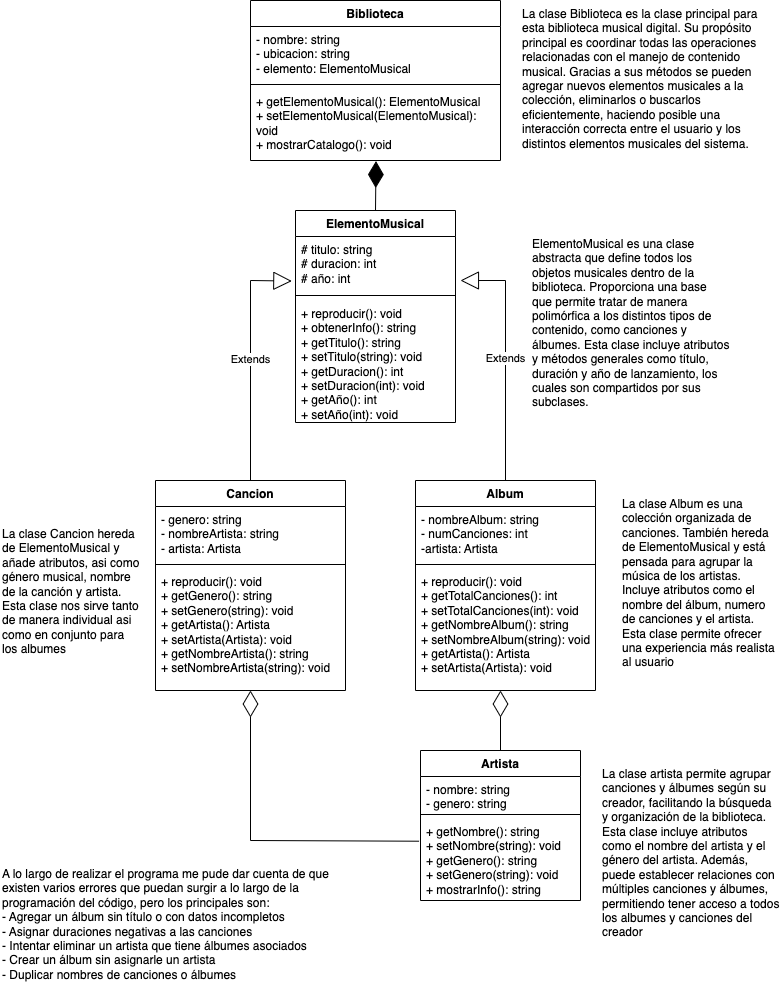

The diagram above was exported from draw.io. Its source (the exported page's mxGraphModel, read from the mxfile embedded in the PNG):
<mxGraphModel dx="936" dy="488" grid="1" gridSize="10" guides="1" tooltips="1" connect="1" arrows="1" fold="1" page="1" pageScale="1" pageWidth="850" pageHeight="1100" math="0" shadow="0">
  <root>
    <mxCell id="0" />
    <mxCell id="1" parent="0" />
    <mxCell id="FmWxlJu9dlWE7tv1vpqA-1" value="Biblioteca" style="swimlane;fontStyle=1;align=center;verticalAlign=top;childLayout=stackLayout;horizontal=1;startSize=26;horizontalStack=0;resizeParent=1;resizeParentMax=0;resizeLast=0;collapsible=1;marginBottom=0;whiteSpace=wrap;html=1;" parent="1" vertex="1">
      <mxGeometry x="300" y="40" width="250" height="160" as="geometry" />
    </mxCell>
    <mxCell id="FmWxlJu9dlWE7tv1vpqA-2" value="- nombre: string&amp;nbsp;&lt;div&gt;- ubicacion: string&amp;nbsp;&lt;/div&gt;&lt;div&gt;- elemento: ElementoMusical&lt;/div&gt;" style="text;strokeColor=none;fillColor=none;align=left;verticalAlign=top;spacingLeft=4;spacingRight=4;overflow=hidden;rotatable=0;points=[[0,0.5],[1,0.5]];portConstraint=eastwest;whiteSpace=wrap;html=1;" parent="FmWxlJu9dlWE7tv1vpqA-1" vertex="1">
      <mxGeometry y="26" width="250" height="54" as="geometry" />
    </mxCell>
    <mxCell id="FmWxlJu9dlWE7tv1vpqA-3" value="" style="line;strokeWidth=1;fillColor=none;align=left;verticalAlign=middle;spacingTop=-1;spacingLeft=3;spacingRight=3;rotatable=0;labelPosition=right;points=[];portConstraint=eastwest;strokeColor=inherit;" parent="FmWxlJu9dlWE7tv1vpqA-1" vertex="1">
      <mxGeometry y="80" width="250" height="8" as="geometry" />
    </mxCell>
    <mxCell id="FmWxlJu9dlWE7tv1vpqA-4" value="+ getElementoMusical(): ElementoMusical&amp;nbsp;&lt;div&gt;+ setElementoMusical(ElementoMusical): void&amp;nbsp;&lt;/div&gt;&lt;div&gt;+ mostrarCatalogo(): void&lt;/div&gt;" style="text;strokeColor=none;fillColor=none;align=left;verticalAlign=top;spacingLeft=4;spacingRight=4;overflow=hidden;rotatable=0;points=[[0,0.5],[1,0.5]];portConstraint=eastwest;whiteSpace=wrap;html=1;" parent="FmWxlJu9dlWE7tv1vpqA-1" vertex="1">
      <mxGeometry y="88" width="250" height="72" as="geometry" />
    </mxCell>
    <mxCell id="FmWxlJu9dlWE7tv1vpqA-5" value="ElementoMusical" style="swimlane;fontStyle=1;align=center;verticalAlign=top;childLayout=stackLayout;horizontal=1;startSize=26;horizontalStack=0;resizeParent=1;resizeParentMax=0;resizeLast=0;collapsible=1;marginBottom=0;whiteSpace=wrap;html=1;" parent="1" vertex="1">
      <mxGeometry x="345" y="250" width="160" height="212" as="geometry" />
    </mxCell>
    <mxCell id="FmWxlJu9dlWE7tv1vpqA-6" value="# titulo: string&amp;nbsp;&lt;div&gt;# duracion: int&amp;nbsp;&lt;/div&gt;&lt;div&gt;# año: int&lt;/div&gt;" style="text;strokeColor=none;fillColor=none;align=left;verticalAlign=top;spacingLeft=4;spacingRight=4;overflow=hidden;rotatable=0;points=[[0,0.5],[1,0.5]];portConstraint=eastwest;whiteSpace=wrap;html=1;" parent="FmWxlJu9dlWE7tv1vpqA-5" vertex="1">
      <mxGeometry y="26" width="160" height="54" as="geometry" />
    </mxCell>
    <mxCell id="FmWxlJu9dlWE7tv1vpqA-7" value="" style="line;strokeWidth=1;fillColor=none;align=left;verticalAlign=middle;spacingTop=-1;spacingLeft=3;spacingRight=3;rotatable=0;labelPosition=right;points=[];portConstraint=eastwest;strokeColor=inherit;" parent="FmWxlJu9dlWE7tv1vpqA-5" vertex="1">
      <mxGeometry y="80" width="160" height="10" as="geometry" />
    </mxCell>
    <mxCell id="FmWxlJu9dlWE7tv1vpqA-8" value="+ reproducir(): void&amp;nbsp;&lt;div&gt;+ obtenerInfo(): string&amp;nbsp;&lt;/div&gt;&lt;div&gt;+ getTitulo(): string&amp;nbsp;&lt;/div&gt;&lt;div&gt;+ setTitulo(string): void&amp;nbsp;&lt;/div&gt;&lt;div&gt;+ getDuracion(): int&amp;nbsp;&lt;/div&gt;&lt;div&gt;+ setDuracion(int): void&amp;nbsp;&lt;/div&gt;&lt;div&gt;+ getAño(): int&amp;nbsp;&lt;/div&gt;&lt;div&gt;+ setAño(int): void&lt;/div&gt;" style="text;strokeColor=none;fillColor=none;align=left;verticalAlign=top;spacingLeft=4;spacingRight=4;overflow=hidden;rotatable=0;points=[[0,0.5],[1,0.5]];portConstraint=eastwest;whiteSpace=wrap;html=1;" parent="FmWxlJu9dlWE7tv1vpqA-5" vertex="1">
      <mxGeometry y="90" width="160" height="122" as="geometry" />
    </mxCell>
    <mxCell id="FmWxlJu9dlWE7tv1vpqA-9" value="Cancion" style="swimlane;fontStyle=1;align=center;verticalAlign=top;childLayout=stackLayout;horizontal=1;startSize=26;horizontalStack=0;resizeParent=1;resizeParentMax=0;resizeLast=0;collapsible=1;marginBottom=0;whiteSpace=wrap;html=1;" parent="1" vertex="1">
      <mxGeometry x="205" y="520" width="190" height="210" as="geometry" />
    </mxCell>
    <mxCell id="FmWxlJu9dlWE7tv1vpqA-10" value="- genero: string&lt;div&gt;- nombreArtista: string&lt;/div&gt;&lt;div&gt;- artista: Artista&lt;/div&gt;" style="text;strokeColor=none;fillColor=none;align=left;verticalAlign=top;spacingLeft=4;spacingRight=4;overflow=hidden;rotatable=0;points=[[0,0.5],[1,0.5]];portConstraint=eastwest;whiteSpace=wrap;html=1;" parent="FmWxlJu9dlWE7tv1vpqA-9" vertex="1">
      <mxGeometry y="26" width="190" height="54" as="geometry" />
    </mxCell>
    <mxCell id="FmWxlJu9dlWE7tv1vpqA-11" value="" style="line;strokeWidth=1;fillColor=none;align=left;verticalAlign=middle;spacingTop=-1;spacingLeft=3;spacingRight=3;rotatable=0;labelPosition=right;points=[];portConstraint=eastwest;strokeColor=inherit;" parent="FmWxlJu9dlWE7tv1vpqA-9" vertex="1">
      <mxGeometry y="80" width="190" height="8" as="geometry" />
    </mxCell>
    <mxCell id="FmWxlJu9dlWE7tv1vpqA-12" value="+ reproducir(): void&lt;div&gt;+ getGenero(): string&lt;/div&gt;&lt;div&gt;+ setGenero(string): void&lt;/div&gt;&lt;div&gt;+ getArtista(): Artista&lt;/div&gt;&lt;div&gt;+ setArtista(Artista): void&lt;/div&gt;&lt;div&gt;+ getNombreArtista(): string&lt;/div&gt;&lt;div&gt;+ setNombreArtista(string): void&lt;/div&gt;" style="text;strokeColor=none;fillColor=none;align=left;verticalAlign=top;spacingLeft=4;spacingRight=4;overflow=hidden;rotatable=0;points=[[0,0.5],[1,0.5]];portConstraint=eastwest;whiteSpace=wrap;html=1;" parent="FmWxlJu9dlWE7tv1vpqA-9" vertex="1">
      <mxGeometry y="88" width="190" height="122" as="geometry" />
    </mxCell>
    <mxCell id="FmWxlJu9dlWE7tv1vpqA-13" value="Album" style="swimlane;fontStyle=1;align=center;verticalAlign=top;childLayout=stackLayout;horizontal=1;startSize=26;horizontalStack=0;resizeParent=1;resizeParentMax=0;resizeLast=0;collapsible=1;marginBottom=0;whiteSpace=wrap;html=1;" parent="1" vertex="1">
      <mxGeometry x="465" y="520" width="180" height="210" as="geometry" />
    </mxCell>
    <mxCell id="FmWxlJu9dlWE7tv1vpqA-14" value="- nombreAlbum: string&lt;div&gt;- numCanciones: int&lt;/div&gt;&lt;div&gt;-artista: Artista&lt;/div&gt;" style="text;strokeColor=none;fillColor=none;align=left;verticalAlign=top;spacingLeft=4;spacingRight=4;overflow=hidden;rotatable=0;points=[[0,0.5],[1,0.5]];portConstraint=eastwest;whiteSpace=wrap;html=1;" parent="FmWxlJu9dlWE7tv1vpqA-13" vertex="1">
      <mxGeometry y="26" width="180" height="54" as="geometry" />
    </mxCell>
    <mxCell id="FmWxlJu9dlWE7tv1vpqA-15" value="" style="line;strokeWidth=1;fillColor=none;align=left;verticalAlign=middle;spacingTop=-1;spacingLeft=3;spacingRight=3;rotatable=0;labelPosition=right;points=[];portConstraint=eastwest;strokeColor=inherit;" parent="FmWxlJu9dlWE7tv1vpqA-13" vertex="1">
      <mxGeometry y="80" width="180" height="8" as="geometry" />
    </mxCell>
    <mxCell id="FmWxlJu9dlWE7tv1vpqA-16" value="+ reproducir(): void&lt;div&gt;+ getTotalCanciones(): int&lt;/div&gt;&lt;div&gt;+ setTotalCanciones(int): void&lt;/div&gt;&lt;div&gt;+ getNombreAlbum(): string&lt;/div&gt;&lt;div&gt;+ setNombreAlbum(string): void&lt;/div&gt;&lt;div&gt;+ getArtista(): Artista&lt;/div&gt;&lt;div&gt;+ setArtista(Artista): void&lt;/div&gt;" style="text;strokeColor=none;fillColor=none;align=left;verticalAlign=top;spacingLeft=4;spacingRight=4;overflow=hidden;rotatable=0;points=[[0,0.5],[1,0.5]];portConstraint=eastwest;whiteSpace=wrap;html=1;" parent="FmWxlJu9dlWE7tv1vpqA-13" vertex="1">
      <mxGeometry y="88" width="180" height="122" as="geometry" />
    </mxCell>
    <mxCell id="FmWxlJu9dlWE7tv1vpqA-17" value="Artista" style="swimlane;fontStyle=1;align=center;verticalAlign=top;childLayout=stackLayout;horizontal=1;startSize=26;horizontalStack=0;resizeParent=1;resizeParentMax=0;resizeLast=0;collapsible=1;marginBottom=0;whiteSpace=wrap;html=1;" parent="1" vertex="1">
      <mxGeometry x="470" y="790" width="160" height="150" as="geometry" />
    </mxCell>
    <mxCell id="FmWxlJu9dlWE7tv1vpqA-18" value="- nombre: string&amp;nbsp;&lt;div&gt;- genero: string&lt;/div&gt;" style="text;strokeColor=none;fillColor=none;align=left;verticalAlign=top;spacingLeft=4;spacingRight=4;overflow=hidden;rotatable=0;points=[[0,0.5],[1,0.5]];portConstraint=eastwest;whiteSpace=wrap;html=1;" parent="FmWxlJu9dlWE7tv1vpqA-17" vertex="1">
      <mxGeometry y="26" width="160" height="34" as="geometry" />
    </mxCell>
    <mxCell id="FmWxlJu9dlWE7tv1vpqA-19" value="" style="line;strokeWidth=1;fillColor=none;align=left;verticalAlign=middle;spacingTop=-1;spacingLeft=3;spacingRight=3;rotatable=0;labelPosition=right;points=[];portConstraint=eastwest;strokeColor=inherit;" parent="FmWxlJu9dlWE7tv1vpqA-17" vertex="1">
      <mxGeometry y="60" width="160" height="8" as="geometry" />
    </mxCell>
    <mxCell id="FmWxlJu9dlWE7tv1vpqA-20" value="&lt;div&gt;+ getNombre(): string&lt;/div&gt;&lt;div&gt;+ setNombre(string): void&lt;/div&gt;&lt;div&gt;+ getGenero(): string&lt;/div&gt;&lt;div&gt;+ setGenero(string): void&lt;/div&gt;&lt;div&gt;+ mostrarInfo(): string&lt;/div&gt;&lt;div&gt;&lt;br&gt;&lt;/div&gt;" style="text;strokeColor=none;fillColor=none;align=left;verticalAlign=top;spacingLeft=4;spacingRight=4;overflow=hidden;rotatable=0;points=[[0,0.5],[1,0.5]];portConstraint=eastwest;whiteSpace=wrap;html=1;" parent="FmWxlJu9dlWE7tv1vpqA-17" vertex="1">
      <mxGeometry y="68" width="160" height="82" as="geometry" />
    </mxCell>
    <mxCell id="FmWxlJu9dlWE7tv1vpqA-21" value="Extends" style="endArrow=block;endSize=16;endFill=0;html=1;rounded=0;exitX=0.5;exitY=0;exitDx=0;exitDy=0;entryX=-0.023;entryY=0.825;entryDx=0;entryDy=0;entryPerimeter=0;" parent="1" source="FmWxlJu9dlWE7tv1vpqA-9" target="FmWxlJu9dlWE7tv1vpqA-6" edge="1">
      <mxGeometry width="160" relative="1" as="geometry">
        <mxPoint x="250" y="380" as="sourcePoint" />
        <mxPoint x="310" y="360" as="targetPoint" />
        <Array as="points">
          <mxPoint x="300" y="320" />
        </Array>
      </mxGeometry>
    </mxCell>
    <mxCell id="FmWxlJu9dlWE7tv1vpqA-22" value="Extends" style="endArrow=block;endSize=16;endFill=0;html=1;rounded=0;exitX=0.5;exitY=0;exitDx=0;exitDy=0;entryX=1.031;entryY=0.815;entryDx=0;entryDy=0;entryPerimeter=0;" parent="1" source="FmWxlJu9dlWE7tv1vpqA-13" target="FmWxlJu9dlWE7tv1vpqA-6" edge="1">
      <mxGeometry width="160" relative="1" as="geometry">
        <mxPoint x="380" y="590" as="sourcePoint" />
        <mxPoint x="555" y="290" as="targetPoint" />
        <Array as="points">
          <mxPoint x="555" y="320" />
        </Array>
      </mxGeometry>
    </mxCell>
    <mxCell id="FmWxlJu9dlWE7tv1vpqA-23" value="" style="endArrow=diamondThin;endFill=0;endSize=24;html=1;rounded=0;exitX=0.5;exitY=0;exitDx=0;exitDy=0;" parent="1" source="FmWxlJu9dlWE7tv1vpqA-17" edge="1">
      <mxGeometry width="160" relative="1" as="geometry">
        <mxPoint x="300" y="850" as="sourcePoint" />
        <mxPoint x="550" y="730" as="targetPoint" />
      </mxGeometry>
    </mxCell>
    <mxCell id="FmWxlJu9dlWE7tv1vpqA-24" value="" style="endArrow=diamondThin;endFill=1;endSize=24;html=1;rounded=0;exitX=0.5;exitY=0;exitDx=0;exitDy=0;entryX=0.502;entryY=1.008;entryDx=0;entryDy=0;entryPerimeter=0;" parent="1" source="FmWxlJu9dlWE7tv1vpqA-5" target="FmWxlJu9dlWE7tv1vpqA-4" edge="1">
      <mxGeometry width="160" relative="1" as="geometry">
        <mxPoint x="390" y="240" as="sourcePoint" />
        <mxPoint x="430" y="200" as="targetPoint" />
      </mxGeometry>
    </mxCell>
    <mxCell id="FmWxlJu9dlWE7tv1vpqA-25" value="La clase Biblioteca&amp;nbsp;es la clase principal para esta biblioteca musical digital. Su propósito principal es coordinar todas las operaciones relacionadas con el manejo de contenido musical. Gracias a sus métodos se pueden agregar nuevos elementos musicales a la colección, eliminarlos o buscarlos eficientemente, haciendo posible una interacción correcta entre el usuario y los distintos elementos musicales del sistema.&amp;nbsp;" style="text;whiteSpace=wrap;html=1;" parent="1" vertex="1">
      <mxGeometry x="570" y="40" width="240" height="130" as="geometry" />
    </mxCell>
    <mxCell id="FmWxlJu9dlWE7tv1vpqA-26" value="ElementoMusical es una clase abstracta que define todos los objetos musicales dentro de la biblioteca. Proporciona una base que permite tratar de manera polimórfica a los distintos tipos de contenido, como canciones y álbumes. Esta clase incluye atributos y métodos generales como título, duración y año de lanzamiento, los cuales son compartidos por sus subclases.&amp;nbsp;" style="text;whiteSpace=wrap;html=1;" parent="1" vertex="1">
      <mxGeometry x="580" y="270" width="200" height="110" as="geometry" />
    </mxCell>
    <mxCell id="FmWxlJu9dlWE7tv1vpqA-27" value="La clase Cancion hereda de ElementoMusical y añade atributos, asi como género musical, nombre de la canción y artista. Esta clase nos sirve tanto de manera individual asi como en conjunto para los albumes" style="text;whiteSpace=wrap;html=1;" parent="1" vertex="1">
      <mxGeometry x="50" y="560" width="140" height="110" as="geometry" />
    </mxCell>
    <mxCell id="FmWxlJu9dlWE7tv1vpqA-28" value="La clase Album es&amp;nbsp;una colección organizada de canciones. También hereda de ElementoMusical y está pensada para agrupar la música de los artistas. Incluye atributos como el nombre del álbum, numero de canciones y el artista. Esta clase permite ofrecer una experiencia más realista al usuario" style="text;whiteSpace=wrap;html=1;" parent="1" vertex="1">
      <mxGeometry x="670" y="530" width="160" height="110" as="geometry" />
    </mxCell>
    <mxCell id="FmWxlJu9dlWE7tv1vpqA-29" value="La clase artista permite agrupar canciones y álbumes según su creador, facilitando la búsqueda y organización de la biblioteca. Esta clase incluye atributos como el nombre del artista y el género del artista. Además, puede establecer relaciones con múltiples canciones y álbumes, permitiendo tener acceso a todos los albumes y canciones del creador" style="text;whiteSpace=wrap;html=1;" parent="1" vertex="1">
      <mxGeometry x="650" y="800" width="180" height="100" as="geometry" />
    </mxCell>
    <mxCell id="FmWxlJu9dlWE7tv1vpqA-30" value="A lo largo de realizar el programa me pude dar cuenta de que existen varios errores que puedan surgir a lo largo de la programación del código, pero los principales son:&lt;div&gt;- Agregar un álbum sin título o con datos incompletos&amp;nbsp;&lt;/div&gt;&lt;div&gt;- Asignar duraciones negativas a las canciones&lt;/div&gt;&lt;div&gt;- Intentar eliminar un artista que tiene álbumes asociados&amp;nbsp;&lt;/div&gt;&lt;div&gt;- Crear un álbum sin asignarle un artista&lt;/div&gt;&lt;div&gt;- Duplicar nombres de canciones o álbumes&lt;/div&gt;" style="text;whiteSpace=wrap;html=1;" parent="1" vertex="1">
      <mxGeometry x="50" y="900" width="340" height="100" as="geometry" />
    </mxCell>
    <mxCell id="2ikqw7sQ9cCseTZ0_KPr-1" value="" style="endArrow=diamondThin;endFill=0;endSize=24;html=1;rounded=0;entryX=0.5;entryY=1;entryDx=0;entryDy=0;entryPerimeter=0;exitX=-0.009;exitY=0.277;exitDx=0;exitDy=0;exitPerimeter=0;" edge="1" parent="1" source="FmWxlJu9dlWE7tv1vpqA-20" target="FmWxlJu9dlWE7tv1vpqA-12">
      <mxGeometry width="160" relative="1" as="geometry">
        <mxPoint x="300" y="880" as="sourcePoint" />
        <mxPoint x="390" y="880" as="targetPoint" />
        <Array as="points">
          <mxPoint x="300" y="880" />
        </Array>
      </mxGeometry>
    </mxCell>
  </root>
</mxGraphModel>